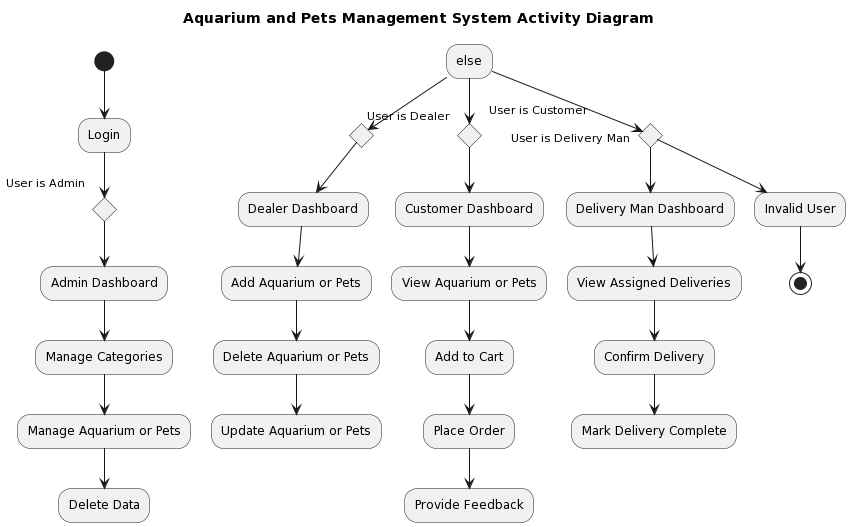

The diagram above was rendered by PlantUML. Its source (embedded in the PNG):
@startuml
title Aquarium and Pets Management System Activity Diagram

(*) --> "Login"

if "User is Admin" then
  --> "Admin Dashboard"
  --> "Manage Categories"
  --> "Manage Aquarium or Pets"
  --> "Delete Data"
elseif "User is Dealer" then
  --> "Dealer Dashboard"
  --> "Add Aquarium or Pets"
  --> "Delete Aquarium or Pets"
  --> "Update Aquarium or Pets"
elseif "User is Customer" then
  --> "Customer Dashboard"
  --> "View Aquarium or Pets"
  --> "Add to Cart"
  --> "Place Order"
  --> "Provide Feedback"
elseif "User is Delivery Man" then
  --> "Delivery Man Dashboard"
  --> "View Assigned Deliveries"
  --> "Confirm Delivery"
  --> "Mark Delivery Complete"
else
  --> "Invalid User"
  --> (*)
endif
@enduml